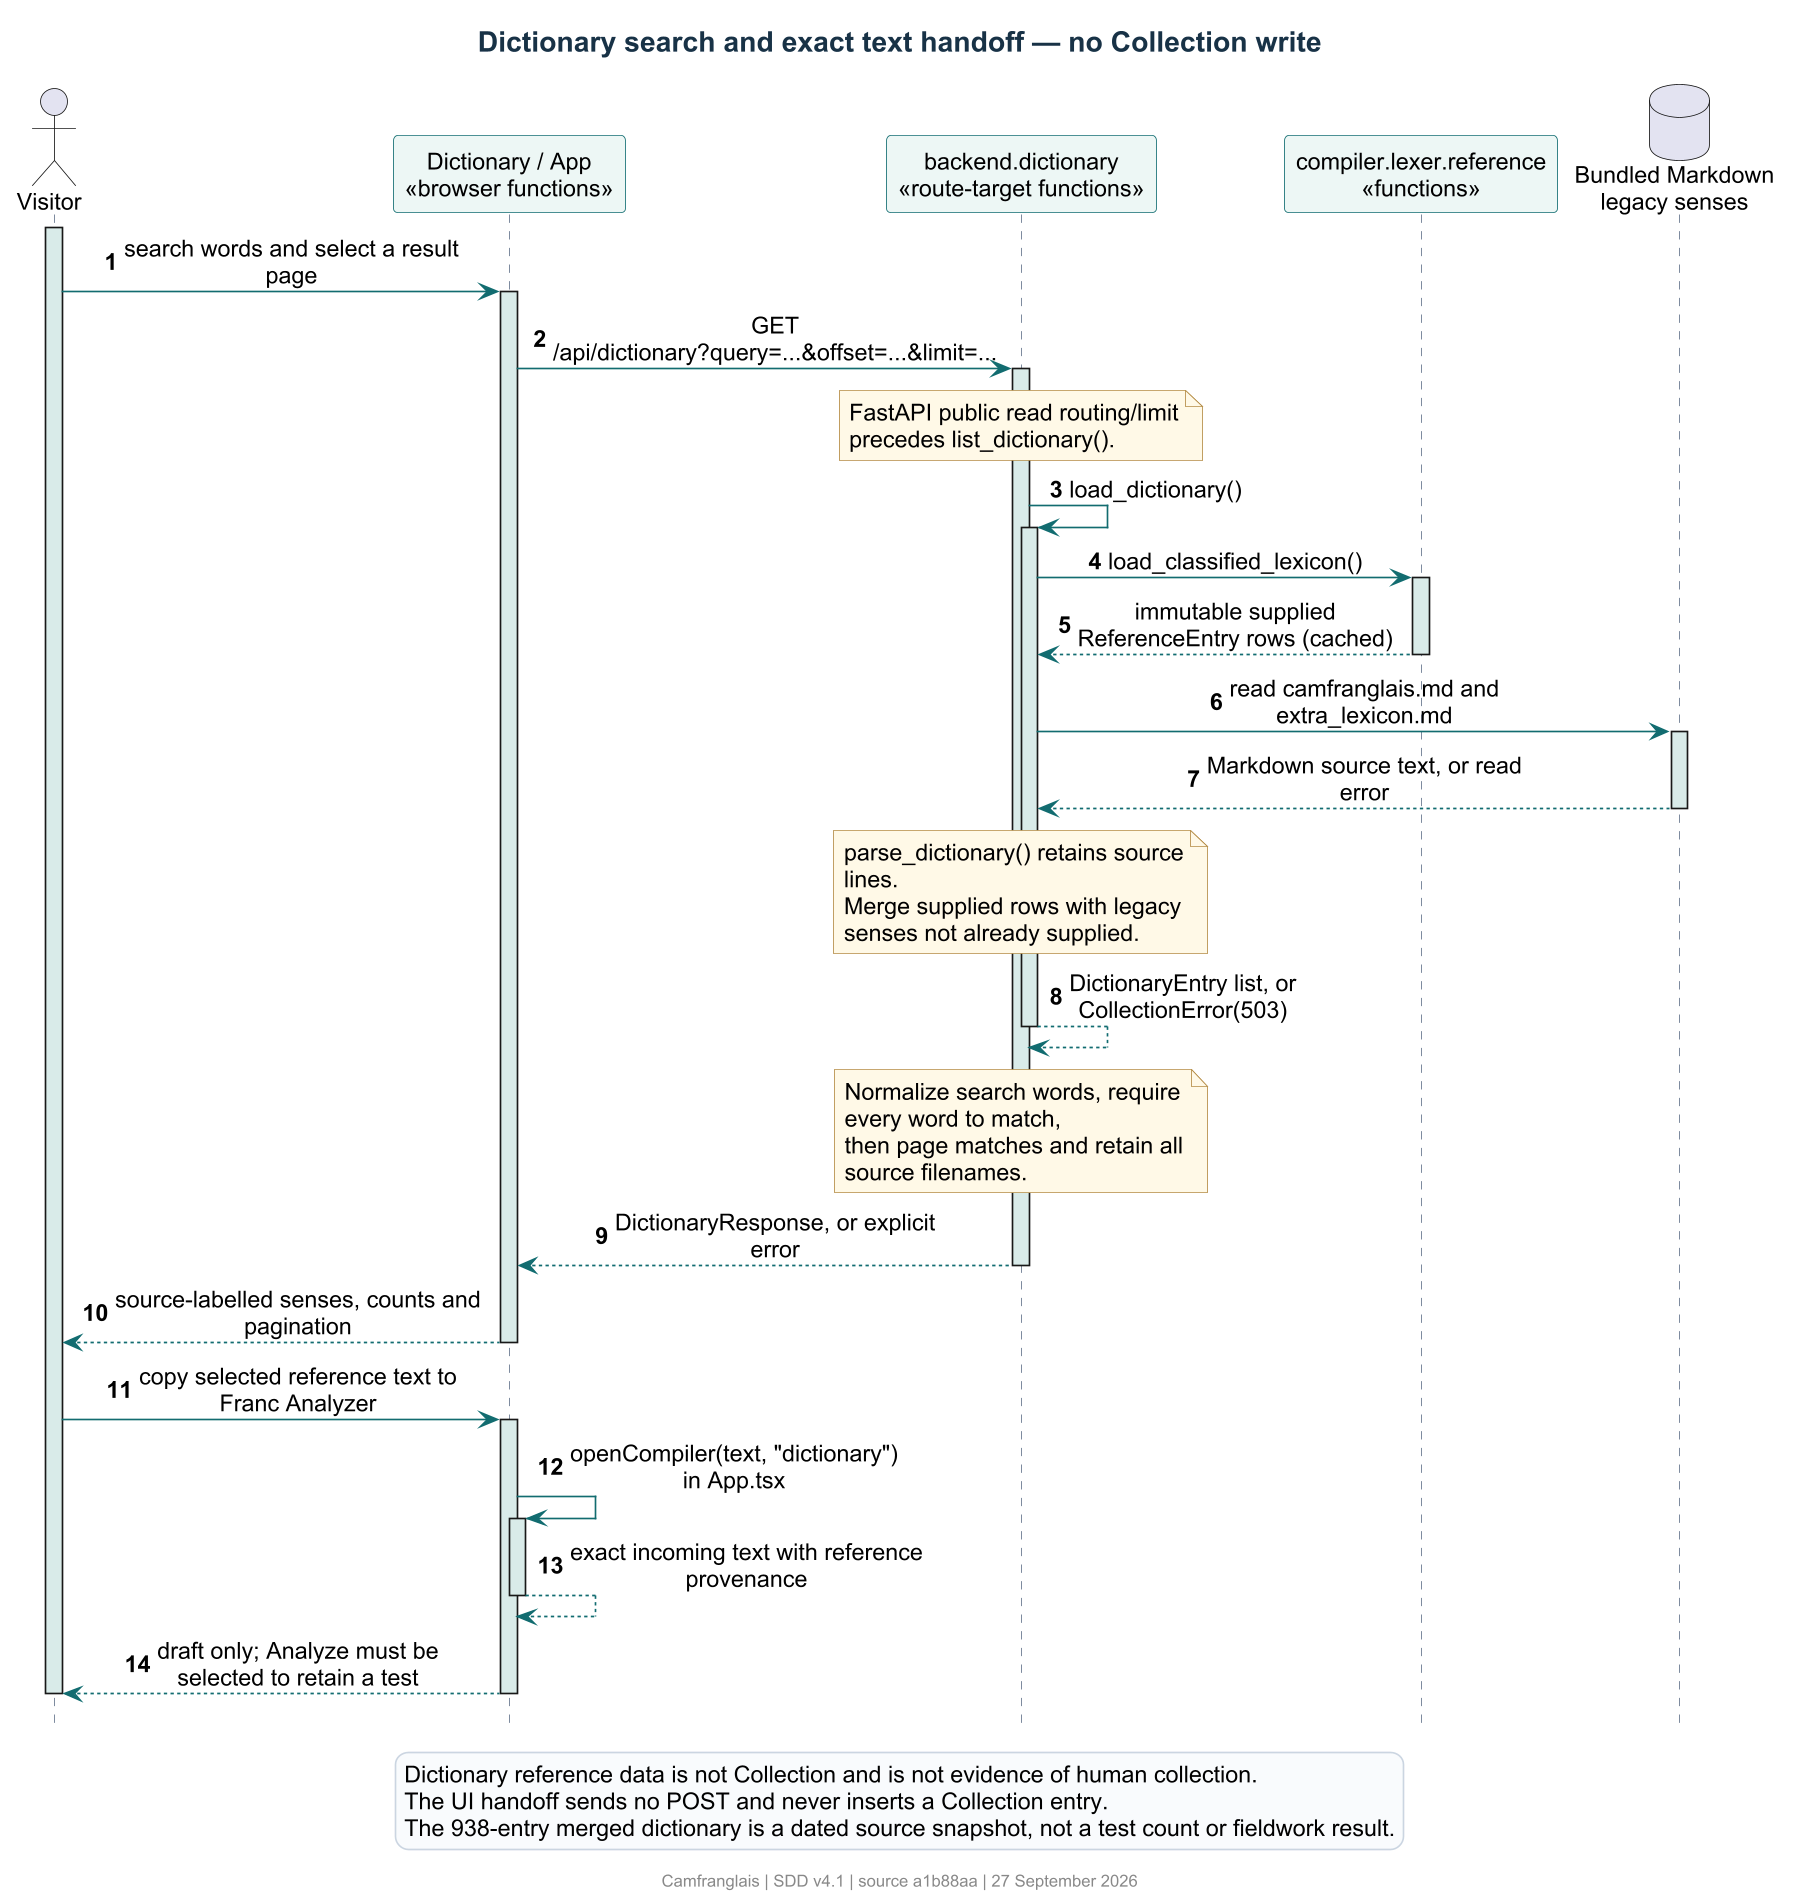

The diagram above was rendered by PlantUML. Its source (embedded in the PNG):
@startuml
!include theme.iuml
title Dictionary search and exact text handoff — no Collection write
hide footbox
autonumber
actor Visitor
participant "Dictionary / App\n<<browser functions>>" as UI
participant "backend.dictionary\n<<route-target functions>>" as Dictionary
participant "compiler.lexer.reference\n<<functions>>" as Reference
database "Bundled Markdown\nlegacy senses" as Files
activate Visitor
Visitor -> UI : search words and select a result page
activate UI
UI -> Dictionary : GET /api/dictionary?query=...&offset=...&limit=...
activate Dictionary
note over Dictionary : FastAPI public read routing/limit precedes list_dictionary().
Dictionary -> Dictionary : load_dictionary()
activate Dictionary
Dictionary -> Reference : load_classified_lexicon()
activate Reference
Reference --> Dictionary : immutable supplied ReferenceEntry rows (cached)
deactivate Reference
Dictionary -> Files : read camfranglais.md and extra_lexicon.md
activate Files
Files --> Dictionary : Markdown source text, or read error
deactivate Files
note over Dictionary : parse_dictionary() retains source lines.\nMerge supplied rows with legacy senses not already supplied.
Dictionary --> Dictionary : DictionaryEntry list, or CollectionError(503)
deactivate Dictionary
note over Dictionary : Normalize search words, require every word to match,\nthen page matches and retain all source filenames.
Dictionary --> UI : DictionaryResponse, or explicit error
deactivate Dictionary
UI --> Visitor : source-labelled senses, counts and pagination
deactivate UI
Visitor -> UI : copy selected reference text to Franc Analyzer
activate UI
UI -> UI : openCompiler(text, "dictionary")\nin App.tsx
activate UI
UI --> UI : exact incoming text with reference provenance
deactivate UI
UI --> Visitor : draft only; Analyze must be selected to retain a test
deactivate UI
deactivate Visitor
legend bottom
  Dictionary reference data is not Collection and is not evidence of human collection.
  The UI handoff sends no POST and never inserts a Collection entry.
  The 938-entry merged dictionary is a dated source snapshot, not a test count or fieldwork result.
endlegend
@enduml